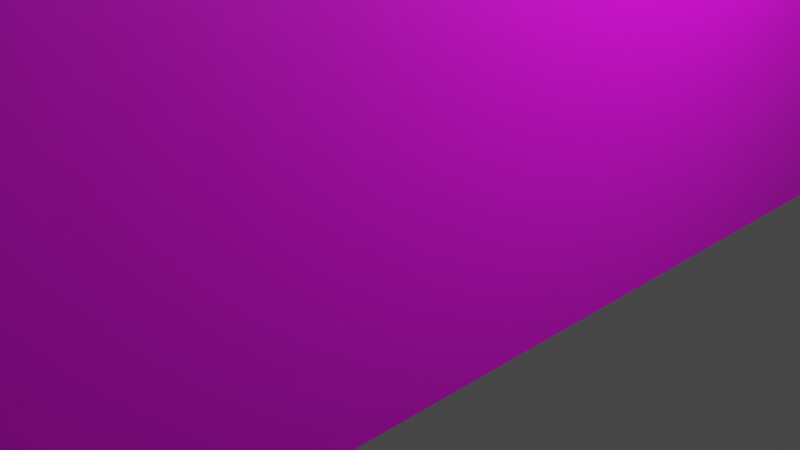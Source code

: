 # Source: gare.blend  (saved by Blender 2.92.15; exported with 4.5.12 LTS)
import bpy
from mathutils import Matrix  # noqa: F401  (used for matrix-valued properties, if any)

bpy.ops.wm.read_factory_settings(use_empty=True)
scene = bpy.context.scene
scene.name = 'Scene'

# ---- collections
col_collection = bpy.data.collections.new('Collection'); scene.collection.children.link(col_collection)

# ---- images (referenced by path relative to the original .blend; pixels are not part of the script)
import os
ASSET_DIR = os.environ.get("B2B_ASSET_DIR", "")  # directory of the original .blend (textures are referenced by path, not embedded)
HERE = os.path.dirname(os.path.abspath(__file__))  # packed textures are extracted next to this script under _unpacked/

def load_image(name, relpath, width, height, colorspace="sRGB"):
    """Load a texture the original file referenced (path relative to the .blend, or extracted next to this script)."""
    p = next((c for c in (os.path.join(HERE, relpath), os.path.join(ASSET_DIR, relpath)) if relpath and os.path.exists(c)), "")
    if p:
        img = bpy.data.images.load(p, check_existing=True)
        img.name = name
    else:  # same state as the original file: an image datablock whose file is absent (Cycles renders it pink)
        img = bpy.data.images.new(name, width, height)
        img.source = "FILE"
        img.filepath = "//" + (relpath or name)
    img.colorspace_settings.name = colorspace
    return img
img_texture_gare = load_image('Texture_gare', 'Texture_gare.png', 1024, 1024, 'sRGB')

# ---- materials (node trees are filled in below, after node groups)
mat_mat_riau = bpy.data.materials.new('Matériau')
mat_mat_riau.use_transparent_shadow = False

# ---- material node trees
mat_mat_riau.use_nodes = True; mat_mat_riau.node_tree.nodes.clear()
_N = mat_mat_riau.node_tree.nodes; _L = mat_mat_riau.node_tree.links
n0 = _N.new('ShaderNodeBsdfPrincipled'); n0.name = 'Principled BSDF'; n0.location = (10, 300)
n0.distribution = 'GGX'
n0.subsurface_method = 'BURLEY'
n0.inputs[3].default_value = 1.45
n0.inputs[27].default_value = (0.0, 0.0, 0.0, 1.0)
n0.inputs[28].default_value = 1.0
n1 = _N.new('ShaderNodeOutputMaterial'); n1.name = 'Material Output'; n1.location = (300, 300)
n2 = _N.new('ShaderNodeTexImage'); n2.name = 'Texture image'; n2.location = (-374, 137)
n2.image = img_texture_gare
_L.new(n0.outputs[0], n1.inputs[0])
_L.new(n2.outputs[0], n0.inputs[0])
n1.is_active_output = True

# ---- world
world_world = bpy.data.worlds.new('World'); scene.world = world_world
world_world.use_nodes = True; world_world.node_tree.nodes.clear()
_N = world_world.node_tree.nodes; _L = world_world.node_tree.links
n0 = _N.new('ShaderNodeOutputWorld'); n0.name = 'World Output'; n0.location = (300, 300)
n1 = _N.new('ShaderNodeBackground'); n1.name = 'Background'; n1.location = (10, 300)
n1.inputs[0].default_value = (0.05088, 0.05088, 0.05088, 1.0)
_L.new(n1.outputs[0], n0.inputs[0])
n0.is_active_output = True
world_world.color = (0.05088, 0.05088, 0.05088)
world_world.use_sun_shadow = False
world_world.sun_shadow_jitter_overblur = 0.0

# ---- cameras
cam_camera = bpy.data.cameras.new('Camera')
cam_camera.clip_end = 100.0
cam_camera.ortho_scale = 7.314

# ---- lights
light_light = bpy.data.lights.new('Light', 'POINT')
light_light.transmission_factor = 0.0
light_light.energy = 1000.0
light_light.shadow_soft_size = 0.1
light_light.shadow_maximum_resolution = 0.006
light_light.use_absolute_resolution = True

# ---- meshes
me_cube = bpy.data.meshes.new('Cube')
me_cube.from_pydata([(2.64, -6.572, 0.5869), (2.64, -6.572, 2.905), (2.64, 6.512, 0.5869), (2.64, 6.512, 2.905), (-6.775, 0.1442, 31.52), (-3.025, 0.1442, 31.52), (-21.93, -12.91, -3.35), (-21.93, -12.91, 1.65), (2.5, -12.91, -3.35), (2.5, -12.91, 1.65), (-21.93, -19.95, -3.35), (-21.93, -19.95, 1.65), (2.5, -19.95, 1.65), (2.5, -19.95, -3.35), (2.5, -12.91, 5.121), (-21.93, -12.91, 5.121), (2.5, -19.95, 5.121), (-21.93, -19.95, 5.121), (0.5503, -14.86, 7.317), (2.5, -12.91, 5.368), (-21.93, -12.91, 5.368), (-19.98, -14.86, 7.317), (2.5, -19.95, 5.368), (0.5503, -18.0, 7.317), (-19.98, -18.0, 7.317), (-21.93, -19.95, 5.368), (-16.78, -12.91, -3.35), (-16.78, -12.91, 1.65), (-6.775, 0.1442, 31.52), (-3.025, 0.1442, 31.52), (-6.775, 0.1442, 31.52), (-3.025, 0.1442, 31.52), (-19.98, -14.86, 7.317), (0.5503, -14.86, 7.317), (0.5503, -18.0, 7.317), (-19.98, -18.0, 7.317), (-6.775, -0.1442, 31.52), (-3.025, -0.1442, 31.52), (-21.93, 12.91, -3.35), (-21.93, 12.91, 1.65), (2.5, 12.91, -3.35), (2.5, 12.91, 1.65), (-21.93, 0.0, -3.35), (-21.93, 0.0, 1.65), (2.5, 0.0, -3.35), (2.5, 0.0, 1.65), (-21.93, 19.95, -3.35), (-21.93, 19.95, 1.65), (2.5, 19.95, 1.65), (2.5, 19.95, -3.35), (2.5, 0.0, 18.1), (2.5, 12.91, 5.121), (-21.93, 12.91, 5.121), (-21.93, 0.0, 18.1), (2.5, 19.95, 5.121), (-21.93, 19.95, 5.121), (0.5503, 14.86, 7.317), (2.5, 12.91, 5.368), (-21.93, 12.91, 5.368), (-19.98, 14.86, 7.317), (2.5, 19.95, 5.368), (0.5503, 18.0, 7.317), (-19.98, 18.0, 7.317), (-21.93, 19.95, 5.368), (-16.78, 0.0, -3.35), (-16.78, 12.91, -3.35), (-16.78, 12.91, 1.65), (-16.78, 0.0, 1.65), (-6.775, -0.1442, 31.52), (-3.025, -0.1442, 31.52), (-6.775, -0.1442, 31.52), (-3.025, -0.1442, 31.52), (-19.98, 14.86, 7.317), (0.5503, 14.86, 7.317), (0.5503, 18.0, 7.317), (-19.98, 18.0, 7.317), (2.352, 6.512, 0.5869), (2.352, 6.512, 2.905), (2.352, -6.572, 0.5869), (2.352, -6.572, 2.905)], [(28, 30), (31, 29), (30, 4), (5, 31), (68, 70), (71, 69), (70, 36), (37, 71)], [(76, 77, 3, 2), (2, 3, 1, 0), (76, 2, 0, 78), (44, 45, 9, 8), (42, 44, 8, 6), (7, 11, 17, 15), (6, 7, 27, 26), (13, 12, 11, 10), (8, 9, 12, 13), (7, 6, 10, 11), (6, 8, 13, 10), (17, 16, 22, 25), (50, 53, 15, 14), (12, 9, 14, 16), (43, 7, 15, 53), (11, 12, 16, 17), (9, 45, 50, 14), (16, 14, 19, 22), (18, 21, 24, 23), (15, 17, 25, 20), (19, 20, 32, 33), (34, 35, 25, 22), (20, 25, 35, 32), (22, 19, 33, 34), (14, 15, 20, 19), (26, 27, 67, 64), (7, 43, 67, 27), (42, 6, 26, 64), (21, 18, 33, 32), (23, 24, 35, 34), (24, 21, 32, 35), (18, 23, 34, 33), (44, 40, 41, 45), (45, 50, 53, 43), (42, 38, 40, 44), (39, 52, 55, 47), (38, 65, 66, 39), (49, 46, 47, 48), (40, 49, 48, 41), (39, 47, 46, 38), (38, 46, 49, 40), (55, 63, 60, 54), (50, 51, 52, 53), (48, 54, 51, 41), (43, 53, 52, 39), (47, 55, 54, 48), (41, 51, 50, 45), (54, 60, 57, 51), (56, 61, 62, 59), (52, 58, 63, 55), (57, 73, 72, 58), (74, 60, 63, 75), (58, 72, 75, 63), (60, 74, 73, 57), (51, 57, 58, 52), (65, 64, 67, 66), (39, 66, 67, 43), (42, 64, 65, 38), (59, 72, 73, 56), (61, 74, 75, 62), (62, 75, 72, 59), (56, 73, 74, 61), (3, 77, 79, 1), (0, 1, 79, 78)])
_uv = me_cube.uv_layers.new(name='CarteUV')
_uv.uv.foreach_set('vector', [0.66, 0.04451, 0.8017, 0.04451, 0.8021, 0.04768, 0.6605, 0.04768, 0.8143, -5.012e-05, 0.8149, 0.04851, 0.6549, 0.04852, 0.6543, -4.58e-05, 0.6588, 0.005053, 0.6656, 0.005053, 0.6656, 0.04363, 0.6588, 0.04363, 0.1289, 2.123e-06, 0.129, 0.05748, 0.0005592, 0.05751, 0.0004457, 2.648e-05, 0.125, 0.625, 0.375, 0.625, 0.375, 0.75, 0.125, 0.75, 0.1324, 0.05662, 0.2126, 0.05653, 0.2127, 0.0001732, 0.1321, 9.322e-05, 0.4532, 0.0002975, 0.4532, 0.04961, 0.4117, 0.04961, 0.4117, 0.0002979, 0.1329, -0.000144, 0.1327, 0.05654, 0.3417, 0.05657, 0.3418, -0.0001238, 0.2129, 9.992e-05, 0.2127, 0.0568, 0.1322, 0.05679, 0.1323, 0.0001182, 0.2126, 0.05679, 0.2128, 3.698e-05, 0.132, -2.388e-05, 0.1321, 0.05679, 0.125, 0.75, 0.375, 0.75, 0.375, 0.75, 0.125, 0.75, 0.3412, 0.05261, 0.1332, 0.05263, 0.1334, 0.05663, 0.3414, 0.05662, 0.001015, 0.8741, 0.251, 0.8741, 0.251, 0.9991, 0.001015, 0.9991, 0.1322, -8.01e-05, 0.2128, -8.01e-05, 0.2126, 0.05665, 0.1322, 0.05665, 1.0, 4.185e-06, 0.847, 0.0001578, 0.8467, 0.03697, 1.0, 0.1893, 0.3418, 4.583e-06, 0.1328, 8.816e-05, 0.1329, 0.05668, 0.3419, 0.0566, 0.847, 5.448e-05, 1.0, 2.279e-06, 1.001, 0.1903, 0.8468, 0.0371, 0.1324, 0.05672, 0.2133, 0.05672, 0.2132, 0.05267, 0.1322, 0.05267, 0.0396, 0.841, 0.2497, 0.841, 0.2497, 0.841, 0.0396, 0.841, 0.2127, 0.0526, 0.1319, 0.05254, 0.1315, 0.05653, 0.2123, 0.05658, 0.01965, 0.841, 0.2696, 0.841, 0.2497, 0.841, 0.0396, 0.841, 0.0396, 0.841, 0.2497, 0.841, 0.2696, 0.841, 0.01965, 0.841, 0.2426, 0.8976, 0.2426, 0.8976, 0.2226, 0.8976, 0.2226, 0.8976, 0.01965, 0.841, 0.01965, 0.841, 0.0396, 0.841, 0.0396, 0.841, 0.625, 0.75, 0.875, 0.75, 0.875, 0.75, 0.625, 0.75, 0.5128, 0.0003205, 0.5127, 0.04996, 0.4335, 0.04995, 0.4336, 0.0003159, 0.625, 0.0, 0.625, 0.125, 0.625, 0.125, 0.625, 0.0, 0.5382, 0.0005561, 0.6429, 0.0004666, 0.643, 0.04661, 0.5383, 0.0467, 0.855, 0.75, 0.645, 0.75, 0.645, 0.75, 0.855, 0.75, 0.645, 0.75, 0.855, 0.75, 0.855, 0.75, 0.645, 0.75, 0.855, 0.75, 0.855, 0.75, 0.855, 0.75, 0.855, 0.75, 0.645, 0.75, 0.645, 0.75, 0.645, 0.75, 0.645, 0.75, 0.1289, 2.123e-06, 0.0004457, 2.648e-05, 0.0005592, 0.05751, 0.129, 0.05748, 0.0, 0.0, 0.0, 0.0, 0.0, 0.0, 0.0, 0.0, 0.125, 0.625, 0.125, 0.75, 0.375, 0.75, 0.375, 0.625, 0.1324, 0.05662, 0.1321, 9.322e-05, 0.2127, 0.0001732, 0.2126, 0.05653, 0.4532, 0.0002975, 0.4117, 0.0002979, 0.4117, 0.04961, 0.4532, 0.04961, 0.1329, -0.000144, 0.3418, -0.0001238, 0.3417, 0.05657, 0.1327, 0.05654, 0.2129, 9.992e-05, 0.1323, 0.0001182, 0.1322, 0.05679, 0.2127, 0.0568, 0.2126, 0.05679, 0.1321, 0.05679, 0.132, -2.388e-05, 0.2128, 3.698e-05, 0.125, 0.75, 0.125, 0.75, 0.375, 0.75, 0.375, 0.75, 0.3412, 0.05261, 0.3414, 0.05662, 0.1334, 0.05663, 0.1332, 0.05263, 0.001015, 0.8741, 0.001015, 0.9991, 0.251, 0.9991, 0.251, 0.8741, 0.1322, -8.01e-05, 0.1322, 0.05665, 0.2126, 0.05665, 0.2128, -8.01e-05, 1.0, 4.185e-06, 1.0, 0.1893, 0.8467, 0.03697, 0.847, 0.0001578, 0.3418, 4.583e-06, 0.3419, 0.0566, 0.1329, 0.05668, 0.1328, 8.816e-05, 0.847, 5.448e-05, 0.8468, 0.0371, 1.001, 0.1903, 1.0, 2.279e-06, 0.1324, 0.05672, 0.1322, 0.05267, 0.2132, 0.05267, 0.2133, 0.05672, 0.0396, 0.841, 0.0396, 0.841, 0.2497, 0.841, 0.2497, 0.841, 0.2127, 0.0526, 0.2123, 0.05658, 0.1315, 0.05653, 0.1319, 0.05254, 0.01965, 0.841, 0.0396, 0.841, 0.2497, 0.841, 0.2696, 0.841, 0.0396, 0.841, 0.01965, 0.841, 0.2696, 0.841, 0.2497, 0.841, 0.2426, 0.8976, 0.2226, 0.8976, 0.2226, 0.8976, 0.2426, 0.8976, 0.01965, 0.841, 0.0396, 0.841, 0.0396, 0.841, 0.01965, 0.841, 0.625, 0.75, 0.625, 0.75, 0.875, 0.75, 0.875, 0.75, 0.5128, 0.0003205, 0.4336, 0.0003159, 0.4335, 0.04995, 0.5127, 0.04996, 0.625, 0.0, 0.625, 0.0, 0.625, 0.125, 0.625, 0.125, 0.5382, 0.0005561, 0.5383, 0.0467, 0.643, 0.04661, 0.6429, 0.0004666, 0.855, 0.75, 0.855, 0.75, 0.645, 0.75, 0.645, 0.75, 0.645, 0.75, 0.645, 0.75, 0.855, 0.75, 0.855, 0.75, 0.855, 0.75, 0.855, 0.75, 0.855, 0.75, 0.855, 0.75, 0.645, 0.75, 0.645, 0.75, 0.645, 0.75, 0.645, 0.75, 0.6564, 0.01033, 0.6632, 0.01033, 0.6632, 0.04282, 0.6564, 0.04282, 0.6939, 0.04401, 0.7887, 0.04401, 0.7887, 0.04704, 0.6939, 0.04704])
me_cube.materials.append(mat_mat_riau)
me_cube.use_remesh_fix_poles = True
me_cube.use_remesh_preserve_attributes = False
me_cube.use_mirror_vertex_groups = False
me_cube.update()

# ---- objects
ob_light = bpy.data.objects.new('Light', light_light)
ob_camera = bpy.data.objects.new('Camera', cam_camera)
ob_cube = bpy.data.objects.new('Cube', me_cube)

# ---- transforms, parenting, visibility, modifiers, constraints
ob_light.location = (4.076, 1.005, 5.904)
ob_light.rotation_euler = (0.6503, 0.05522, 1.866)
ob_light.lock_rotations_4d = False
ob_light.empty_display_type = 'ARROWS'
ob_light.color = (0.0, 0.0, 0.0, 0.0)
ob_light.lineart.crease_threshold = 0.0
ob_camera.location = (7.359, -6.926, 4.958)
ob_camera.rotation_euler = (1.109, 0.0, 0.8149)
ob_camera.lock_rotations_4d = False
ob_camera.empty_display_type = 'ARROWS'
ob_camera.color = (0.0, 0.0, 0.0, 0.0)
ob_camera.display_type = 'WIRE'
ob_camera.lineart.crease_threshold = 0.0
ob_cube.location = (0.0, 0.0, 3.35)
ob_cube.lineart.crease_threshold = 0.0

# ---- collection membership
col_collection.objects.link(ob_light)
col_collection.objects.link(ob_camera)
col_collection.objects.link(ob_cube)

# ---- scene / render settings (as saved in the file)
scene.camera = ob_camera
scene.frame_start = 1; scene.frame_end = 250; scene.frame_set(1)
scene.render.engine = 'BLENDER_EEVEE_NEXT'
scene.cycles.use_denoising = False
scene.cycles.samples = 128
scene.cycles.sampling_pattern = 'TABULATED_SOBOL'
scene.cycles.use_adaptive_sampling = False
scene.cycles.use_light_tree = False
scene.view_settings.view_transform = 'Filmic'
bpy.context.view_layer.update()
